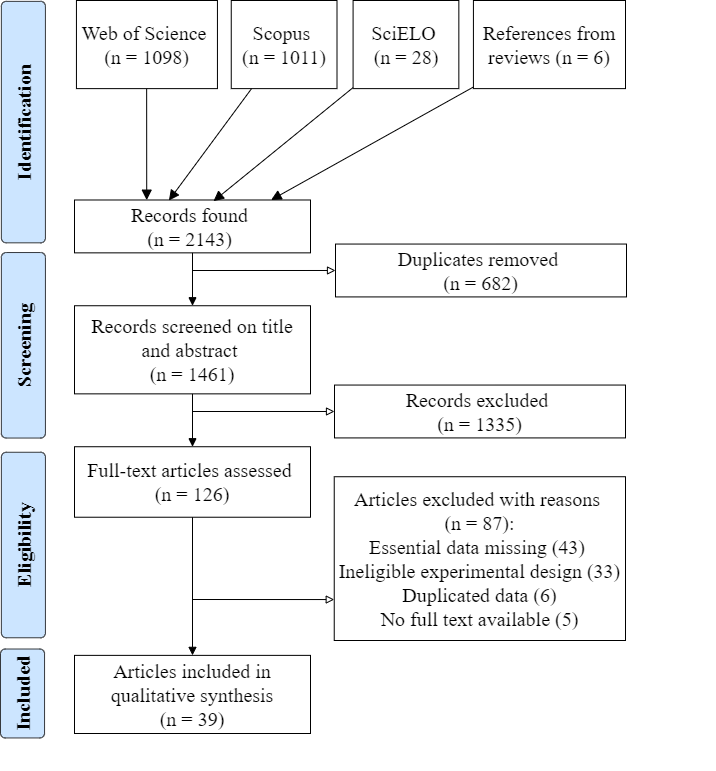

The diagram above was exported from draw.io. Its source (the exported page's mxGraphModel, read from the mxfile embedded in the PNG):
<mxGraphModel dx="1422" dy="825" grid="1" gridSize="10" guides="1" tooltips="1" connect="1" arrows="1" fold="1" page="1" pageScale="1" pageWidth="827" pageHeight="1169" math="0" shadow="0">
  <root>
    <mxCell id="WIyWlLk6GJQsqaUBKTNV-0" />
    <mxCell id="WIyWlLk6GJQsqaUBKTNV-1" parent="WIyWlLk6GJQsqaUBKTNV-0" />
    <mxCell id="QyJwcWfi8oC3laJEp0Mg-0" value="" style="group;fontSize=20;" parent="WIyWlLk6GJQsqaUBKTNV-1" vertex="1" connectable="0">
      <mxGeometry x="54" y="40" width="714.66" height="770" as="geometry" />
    </mxCell>
    <mxCell id="WIyWlLk6GJQsqaUBKTNV-3" value="Web of Science &lt;br style=&quot;font-size: 20px;&quot;&gt;(n = 1098)" style="rounded=1;whiteSpace=wrap;html=1;fontSize=20;glass=0;strokeWidth=1;shadow=0;arcSize=0;fontFamily=Times New Roman;" parent="QyJwcWfi8oC3laJEp0Mg-0" vertex="1">
      <mxGeometry x="75.93677624602333" width="140.9968186638388" height="88.12286845659091" as="geometry" />
    </mxCell>
    <mxCell id="YnufCiHQ7lj1CyzB-QVg-0" value="Scopus &lt;br style=&quot;font-size: 20px;&quot;&gt;(n = 1011)" style="rounded=0;whiteSpace=wrap;html=1;fontFamily=Times New Roman;fontSize=20;" parent="QyJwcWfi8oC3laJEp0Mg-0" vertex="1">
      <mxGeometry x="230.74589607635204" width="105.74761399787909" height="88.12286845659091" as="geometry" />
    </mxCell>
    <mxCell id="YnufCiHQ7lj1CyzB-QVg-1" value="" style="rounded=0;html=1;jettySize=auto;orthogonalLoop=1;fontSize=20;endArrow=block;endFill=1;endSize=8;strokeWidth=1;shadow=0;labelBackgroundColor=none;startSize=6;fontFamily=Times New Roman;exitX=0.498;exitY=1.002;exitDx=0;exitDy=0;exitPerimeter=0;entryX=0.306;entryY=0.003;entryDx=0;entryDy=0;entryPerimeter=0;" parent="QyJwcWfi8oC3laJEp0Mg-0" source="WIyWlLk6GJQsqaUBKTNV-3" target="YnufCiHQ7lj1CyzB-QVg-7" edge="1">
      <mxGeometry relative="1" as="geometry">
        <mxPoint x="150.67272534464473" y="35.24914738263636" as="sourcePoint" />
        <mxPoint x="147" y="199" as="targetPoint" />
      </mxGeometry>
    </mxCell>
    <mxCell id="YnufCiHQ7lj1CyzB-QVg-2" value="SciELO&amp;nbsp;&lt;br style=&quot;font-size: 20px;&quot;&gt;(n = 28)" style="rounded=0;whiteSpace=wrap;html=1;fontFamily=Times New Roman;fontSize=20;" parent="QyJwcWfi8oC3laJEp0Mg-0" vertex="1">
      <mxGeometry x="352.59319194061504" width="105.74761399787909" height="88.12286845659091" as="geometry" />
    </mxCell>
    <mxCell id="YnufCiHQ7lj1CyzB-QVg-5" value="References from reviews (n = 6)" style="rounded=0;whiteSpace=wrap;html=1;fontFamily=Times New Roman;fontSize=20;" parent="QyJwcWfi8oC3laJEp0Mg-0" vertex="1">
      <mxGeometry x="472.92" width="152.08" height="88.12" as="geometry" />
    </mxCell>
    <mxCell id="YnufCiHQ7lj1CyzB-QVg-10" style="edgeStyle=none;rounded=0;orthogonalLoop=1;jettySize=auto;html=1;endArrow=block;endFill=0;entryX=0;entryY=0.5;entryDx=0;entryDy=0;strokeWidth=1;fontFamily=Times New Roman;fontSize=20;" parent="QyJwcWfi8oC3laJEp0Mg-0" target="YnufCiHQ7lj1CyzB-QVg-11" edge="1">
      <mxGeometry relative="1" as="geometry">
        <mxPoint x="323" y="269.985" as="targetPoint" />
        <mxPoint x="192" y="270" as="sourcePoint" />
      </mxGeometry>
    </mxCell>
    <mxCell id="YnufCiHQ7lj1CyzB-QVg-7" value="Records found &lt;br style=&quot;font-size: 20px;&quot;&gt;(n = 2143)&amp;nbsp;" style="rounded=0;whiteSpace=wrap;html=1;fontFamily=Times New Roman;fontSize=20;" parent="QyJwcWfi8oC3laJEp0Mg-0" vertex="1">
      <mxGeometry x="74" y="199.49" width="236" height="52.87" as="geometry" />
    </mxCell>
    <mxCell id="WIyWlLk6GJQsqaUBKTNV-2" value="" style="rounded=0;html=1;jettySize=auto;orthogonalLoop=1;fontSize=20;endArrow=block;endFill=1;endSize=8;strokeWidth=1;shadow=0;labelBackgroundColor=none;entryX=0.4;entryY=0.01;entryDx=0;entryDy=0;entryPerimeter=0;startSize=6;fontFamily=Times New Roman;" parent="QyJwcWfi8oC3laJEp0Mg-0" source="YnufCiHQ7lj1CyzB-QVg-0" target="YnufCiHQ7lj1CyzB-QVg-7" edge="1">
      <mxGeometry relative="1" as="geometry">
        <mxPoint x="326.91874867444324" y="211.4948842958182" as="targetPoint" />
      </mxGeometry>
    </mxCell>
    <mxCell id="YnufCiHQ7lj1CyzB-QVg-3" style="rounded=0;orthogonalLoop=1;jettySize=auto;html=1;entryX=0.589;entryY=0.022;entryDx=0;entryDy=0;entryPerimeter=0;endArrow=block;endFill=1;endSize=8;startSize=6;strokeWidth=1;fontFamily=Times New Roman;fontSize=20;" parent="QyJwcWfi8oC3laJEp0Mg-0" source="YnufCiHQ7lj1CyzB-QVg-2" target="YnufCiHQ7lj1CyzB-QVg-7" edge="1">
      <mxGeometry relative="1" as="geometry">
        <mxPoint x="362.1679533404029" y="190.34539586623634" as="targetPoint" />
      </mxGeometry>
    </mxCell>
    <mxCell id="YnufCiHQ7lj1CyzB-QVg-8" style="edgeStyle=none;rounded=0;orthogonalLoop=1;jettySize=auto;html=1;entryX=0.833;entryY=0;entryDx=0;entryDy=0;endArrow=block;endFill=1;endSize=8;startSize=6;entryPerimeter=0;strokeWidth=1;fontFamily=Times New Roman;fontSize=20;" parent="QyJwcWfi8oC3laJEp0Mg-0" source="YnufCiHQ7lj1CyzB-QVg-5" target="YnufCiHQ7lj1CyzB-QVg-7" edge="1">
      <mxGeometry relative="1" as="geometry" />
    </mxCell>
    <mxCell id="YnufCiHQ7lj1CyzB-QVg-9" style="edgeStyle=none;rounded=0;orthogonalLoop=1;jettySize=auto;html=1;exitX=0.75;exitY=0;exitDx=0;exitDy=0;endArrow=classic;endFill=1;fontFamily=Times New Roman;fontSize=20;" parent="QyJwcWfi8oC3laJEp0Mg-0" source="YnufCiHQ7lj1CyzB-QVg-7" target="YnufCiHQ7lj1CyzB-QVg-7" edge="1">
      <mxGeometry relative="1" as="geometry" />
    </mxCell>
    <mxCell id="YnufCiHQ7lj1CyzB-QVg-11" value="Duplicates removed &lt;br style=&quot;font-size: 20px;&quot;&gt;(n = 682)" style="rounded=0;whiteSpace=wrap;html=1;fontFamily=Times New Roman;fontSize=20;" parent="QyJwcWfi8oC3laJEp0Mg-0" vertex="1">
      <mxGeometry x="335" y="243.55" width="291" height="52.87" as="geometry" />
    </mxCell>
    <mxCell id="YnufCiHQ7lj1CyzB-QVg-15" style="edgeStyle=none;rounded=0;orthogonalLoop=1;jettySize=auto;html=1;endArrow=block;endFill=0;strokeWidth=1;fontFamily=Times New Roman;fontSize=20;entryX=0;entryY=0.5;entryDx=0;entryDy=0;" parent="QyJwcWfi8oC3laJEp0Mg-0" target="YnufCiHQ7lj1CyzB-QVg-14" edge="1">
      <mxGeometry relative="1" as="geometry">
        <mxPoint x="192" y="411" as="sourcePoint" />
        <mxPoint x="332" y="411" as="targetPoint" />
      </mxGeometry>
    </mxCell>
    <mxCell id="YnufCiHQ7lj1CyzB-QVg-12" value="Records screened on title and abstract &lt;br style=&quot;font-size: 20px;&quot;&gt;(n = 1461)" style="rounded=0;whiteSpace=wrap;html=1;fontFamily=Times New Roman;fontSize=20;" parent="QyJwcWfi8oC3laJEp0Mg-0" vertex="1">
      <mxGeometry x="74" y="305.24" width="236" height="88.12" as="geometry" />
    </mxCell>
    <mxCell id="YnufCiHQ7lj1CyzB-QVg-13" style="edgeStyle=none;rounded=0;orthogonalLoop=1;jettySize=auto;html=1;endArrow=block;endFill=1;strokeWidth=1;fontFamily=Times New Roman;fontSize=20;" parent="QyJwcWfi8oC3laJEp0Mg-0" source="YnufCiHQ7lj1CyzB-QVg-7" target="YnufCiHQ7lj1CyzB-QVg-12" edge="1">
      <mxGeometry relative="1" as="geometry" />
    </mxCell>
    <mxCell id="YnufCiHQ7lj1CyzB-QVg-14" value="Records excluded &lt;br style=&quot;font-size: 20px;&quot;&gt;(n = 1335)" style="rounded=0;whiteSpace=wrap;html=1;fontFamily=Times New Roman;fontSize=20;" parent="QyJwcWfi8oC3laJEp0Mg-0" vertex="1">
      <mxGeometry x="334" y="384.55" width="291" height="52.87" as="geometry" />
    </mxCell>
    <mxCell id="YnufCiHQ7lj1CyzB-QVg-19" style="edgeStyle=none;rounded=0;orthogonalLoop=1;jettySize=auto;html=1;endArrow=block;endFill=0;strokeWidth=1;fontFamily=Times New Roman;fontSize=20;entryX=0;entryY=0.75;entryDx=0;entryDy=0;" parent="QyJwcWfi8oC3laJEp0Mg-0" target="YnufCiHQ7lj1CyzB-QVg-18" edge="1">
      <mxGeometry relative="1" as="geometry">
        <mxPoint x="192" y="599" as="sourcePoint" />
        <mxPoint x="330" y="599" as="targetPoint" />
      </mxGeometry>
    </mxCell>
    <mxCell id="YnufCiHQ7lj1CyzB-QVg-16" value="Full-text articles assessed &lt;br&gt;(n = 126)" style="rounded=0;whiteSpace=wrap;html=1;fontFamily=Times New Roman;fontSize=20;" parent="QyJwcWfi8oC3laJEp0Mg-0" vertex="1">
      <mxGeometry x="74" y="446.23" width="236" height="70.5" as="geometry" />
    </mxCell>
    <mxCell id="YnufCiHQ7lj1CyzB-QVg-17" style="edgeStyle=none;rounded=0;orthogonalLoop=1;jettySize=auto;html=1;endArrow=block;endFill=1;strokeWidth=1;fontFamily=Times New Roman;fontSize=20;" parent="QyJwcWfi8oC3laJEp0Mg-0" source="YnufCiHQ7lj1CyzB-QVg-12" target="YnufCiHQ7lj1CyzB-QVg-16" edge="1">
      <mxGeometry relative="1" as="geometry" />
    </mxCell>
    <mxCell id="YnufCiHQ7lj1CyzB-QVg-18" value="Articles excluded with reasons &lt;br&gt;(n = 87):&lt;br style=&quot;font-size: 20px&quot;&gt;Essential data missing (43)&amp;nbsp;&lt;br style=&quot;font-size: 20px&quot;&gt;Ineligible experimental design (33)&lt;br style=&quot;font-size: 20px&quot;&gt;Duplicated data (6)&lt;br style=&quot;font-size: 20px&quot;&gt;No full text available (5)" style="rounded=0;whiteSpace=wrap;html=1;fontFamily=Times New Roman;fontSize=20;" parent="QyJwcWfi8oC3laJEp0Mg-0" vertex="1">
      <mxGeometry x="333.74" y="476.23" width="291.26" height="163.77" as="geometry" />
    </mxCell>
    <mxCell id="YnufCiHQ7lj1CyzB-QVg-26" value="Articles included in qualitative synthesis&lt;br&gt;(n = 39)" style="rounded=0;whiteSpace=wrap;html=1;fontFamily=Times New Roman;fontSize=20;" parent="QyJwcWfi8oC3laJEp0Mg-0" vertex="1">
      <mxGeometry x="74" y="654.87" width="236" height="78.13" as="geometry" />
    </mxCell>
    <mxCell id="YnufCiHQ7lj1CyzB-QVg-27" style="edgeStyle=none;rounded=0;orthogonalLoop=1;jettySize=auto;html=1;entryX=0.5;entryY=0;entryDx=0;entryDy=0;endArrow=block;endFill=1;strokeWidth=1;fontFamily=Times New Roman;fontSize=20;" parent="QyJwcWfi8oC3laJEp0Mg-0" source="YnufCiHQ7lj1CyzB-QVg-16" target="YnufCiHQ7lj1CyzB-QVg-26" edge="1">
      <mxGeometry relative="1" as="geometry" />
    </mxCell>
    <mxCell id="AKfp7iOpATwk2COCuDjY-0" value="Identification" style="rounded=1;whiteSpace=wrap;html=1;arcSize=11;rotation=-90;fillColor=#cce5ff;strokeColor=#36393d;fontFamily=Times New Roman;fontSize=20;fontStyle=1" parent="QyJwcWfi8oC3laJEp0Mg-0" vertex="1">
      <mxGeometry x="-97.83416755037112" y="99.57884135594773" width="241.45705196182388" height="44.061434228295454" as="geometry" />
    </mxCell>
    <mxCell id="AKfp7iOpATwk2COCuDjY-1" value="Screening" style="rounded=1;whiteSpace=wrap;html=1;arcSize=11;rotation=-90;fillColor=#cce5ff;strokeColor=#36393d;fontFamily=Times New Roman;fontSize=20;fontStyle=1" parent="QyJwcWfi8oC3laJEp0Mg-0" vertex="1">
      <mxGeometry x="-69.84629904559912" y="322.75881800910986" width="185.49893955461292" height="44.061434228295454" as="geometry" />
    </mxCell>
    <mxCell id="AKfp7iOpATwk2COCuDjY-2" value="Eligibility" style="rounded=1;whiteSpace=wrap;html=1;arcSize=11;rotation=-90;fillColor=#cce5ff;strokeColor=#36393d;fontFamily=Times New Roman;fontSize=20;fontStyle=1" parent="QyJwcWfi8oC3laJEp0Mg-0" vertex="1">
      <mxGeometry x="-69.85" y="522.48" width="185.5" height="44.06" as="geometry" />
    </mxCell>
    <mxCell id="AKfp7iOpATwk2COCuDjY-3" value="Included" style="rounded=1;whiteSpace=wrap;html=1;arcSize=11;rotation=-90;fillColor=#cce5ff;strokeColor=#36393d;fontFamily=Times New Roman;fontSize=20;fontStyle=1" parent="QyJwcWfi8oC3laJEp0Mg-0" vertex="1">
      <mxGeometry x="-22.45" y="670.95" width="88.94" height="44.06" as="geometry" />
    </mxCell>
  </root>
</mxGraphModel>